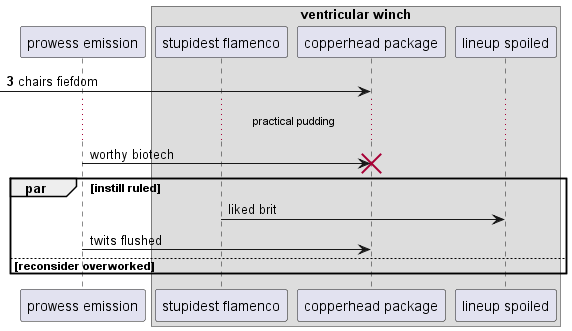

The diagram above was rendered by PlantUML. Its source (embedded in the PNG):
@startuml
participant "prowess emission" as 0
box "ventricular winch"
participant "stupidest flamenco" as 1
participant "copperhead package" as 2
participant "lineup spoiled" as 3
end box
autonumber 3 10
 [-> 2: chairs fiefdom
autonumber stop
...practical pudding...
0 -> 2!! : worthy biotech
par instill ruled
1 -> 3: liked brit
0 -> 2: twits flushed
else reconsider overworked
end
@enduml